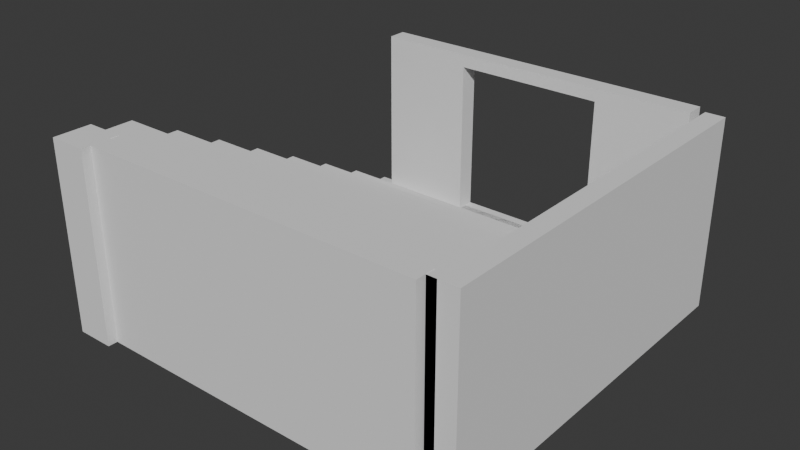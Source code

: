 # Source: TestRoom1.blend  (saved by Blender 5.0.118; exported with 4.5.12 LTS)
import bpy
from mathutils import Matrix  # noqa: F401  (used for matrix-valued properties, if any)

bpy.ops.wm.read_factory_settings(use_empty=True)
scene = bpy.context.scene
scene.name = 'Scene'

# ---- collections
col_collection = bpy.data.collections.new('Collection'); scene.collection.children.link(col_collection)
col_floors = bpy.data.collections.new('Floors'); col_collection.children.link(col_floors)
col_pillars = bpy.data.collections.new('Pillars'); col_collection.children.link(col_pillars)
col_entrences = bpy.data.collections.new('Entrences'); col_collection.children.link(col_entrences)
col_walls = bpy.data.collections.new('walls'); col_collection.children.link(col_walls)

# ---- world
world_world = bpy.data.worlds.new('World'); scene.world = world_world
world_world.use_nodes = True; world_world.node_tree.nodes.clear()
_N = world_world.node_tree.nodes; _L = world_world.node_tree.links
n0 = _N.new('ShaderNodeOutputWorld'); n0.name = 'World Output'; n0.location = (200, 100)
n1 = _N.new('ShaderNodeBackground'); n1.name = 'Background'; n1.location = (-200, 100)
n1.inputs[0].default_value = (0.05088, 0.05088, 0.05088, 1.0)
_L.new(n1.outputs[0], n0.inputs[0])
n0.is_active_output = True
world_world.color = (0.05088, 0.05088, 0.05088)
world_world.sun_shadow_jitter_overblur = 0.0

# ---- meshes
me_cube_007 = bpy.data.meshes.new('Cube.007')
me_cube_007.from_pydata([(-4.99, -4.99, -0.49), (-5.0, -4.99, 4.5), (4.99, -4.99, -0.49), (5.0, -4.99, 4.5), (-4.99, 4.99, -0.49), (4.99, 4.99, -0.49), (-4.995, 0.0, 2.005), (4.995, 0.0, 2.005)], [], [(6, 7, 5, 4), (3, 2, 5, 7), (0, 4, 5, 2), (1, 6, 4, 0), (2, 3, 1, 0), (1, 3, 7, 6)])
_uv = me_cube_007.uv_layers.new(name='UVMap')
_uv.uv.foreach_set('vector', [0.0, 0.0, 0.0, 0.0, 0.0, 0.0, 0.0, 0.0, 0.0, 0.0, 0.0, 0.0, 0.0, 0.0, 0.0, 0.0, 0.0, 0.0, 0.0, 0.0, 0.0, 0.0, 0.0, 0.0, 0.0, 0.0, 0.0, 0.0, 0.0, 0.0, 0.0, 0.0, 0.0, 0.0, 0.0, 0.0, 0.0, 0.0, 0.0, 0.0, 0.0, 0.0, 0.0, 0.0, 0.0, 0.0, 0.0, 0.0])
me_cube_007.update()
me_cube_003 = bpy.data.meshes.new('Cube.003')
me_cube_003.from_pydata([(-5.0, -5.0, -0.49), (-5.0, -5.0, 0.01), (-5.0, 5.0, -0.49), (-5.0, 5.0, 0.01), (5.0, -5.0, -0.49), (5.0, -5.0, 0.01), (5.0, 5.0, -0.49), (5.0, 5.0, 0.01)], [], [(0, 1, 3, 2), (2, 3, 7, 6), (6, 7, 5, 4), (4, 5, 1, 0), (2, 6, 4, 0), (7, 3, 1, 5)])
_uv = me_cube_003.uv_layers.new(name='UVMap')
_uv.uv.foreach_set('vector', [0.375, 0.0, 0.625, 0.0, 0.625, 0.25, 0.375, 0.25, 0.375, 0.25, 0.625, 0.25, 0.625, 0.5, 0.375, 0.5, 0.375, 0.5, 0.625, 0.5, 0.625, 0.75, 0.375, 0.75, 0.375, 0.75, 0.625, 0.75, 0.625, 1.0, 0.375, 1.0, 0.125, 0.5, 0.375, 0.5, 0.375, 0.75, 0.125, 0.75, 0.625, 0.5, 0.875, 0.5, 0.875, 0.75, 0.625, 0.75])
me_cube_003.update()
me_cube_001 = bpy.data.meshes.new('Cube.001')
me_cube_001.from_pydata([(-4.99, -4.99, -0.49), (-5.0, -4.99, 4.5), (-4.99, 3.75, -0.49), (-4.99, 2.5, -0.49), (-4.99, 4.99, 2.235e-07), (-4.99, 3.75, 2.235e-07), (-5.0, 3.75, 0.6529), (-5.0, 2.5, 0.6529), (-5.0, 2.5, 1.296), (-5.0, 1.25, 1.296), (-5.0, 1.25, 1.939), (-5.0, 4.768e-07, 1.939), (-5.0, 0.0, 2.581), (-5.0, -1.25, 2.581), (-5.0, -1.25, 3.224), (-5.0, -2.5, 3.224), (-5.0, -2.5, 3.867), (-5.0, -3.75, 3.867), (-5.0, -3.75, 4.5), (-4.99, 1.25, -0.49), (-4.99, 4.768e-07, -0.49), (-4.99, -1.25, -0.49), (-4.99, -2.5, -0.49), (-4.99, -3.75, -0.49), (-5.0, -4.99, 3.867), (-5.0, -4.99, 3.242), (-5.0, -4.99, 2.581), (-5.0, -4.99, 1.939), (-5.0, -4.99, 1.296), (-5.0, -4.99, 0.6529), (-4.99, -4.99, 0.01), (-5.0, -3.75, 3.224), (-5.0, -2.5, 2.581), (-5.0, -3.75, 2.581), (-5.0, -1.25, 1.939), (-5.0, -2.5, 1.939), (-5.0, -3.75, 1.939), (-5.0, -1.25, 1.296), (-5.0, -2.5, 1.296), (-5.0, 4.768e-07, 1.296), (-5.0, -3.75, 1.296), (-5.0, -1.25, 0.6529), (-5.0, 4.768e-07, 0.6529), (-5.0, -3.75, 0.6529), (-5.0, 1.25, 0.6529), (-5.0, -2.5, 0.6529), (-4.99, 2.5, 0.01), (-4.99, -1.25, 0.01), (-4.99, 4.768e-07, 0.01), (-4.99, -3.75, 0.01), (-4.99, 1.25, 0.01), (-4.99, -2.5, 0.01), (4.99, -4.99, -0.49), (5.0, -4.99, 4.5), (4.99, 3.75, -0.49), (4.99, 2.5, -0.49), (4.99, 4.99, 2.235e-07), (4.99, 3.75, 2.235e-07), (5.0, 3.75, 0.6529), (5.0, 2.5, 0.6529), (5.0, 2.5, 1.296), (5.0, 1.25, 1.296), (5.0, 1.25, 1.939), (5.0, 4.768e-07, 1.939), (5.0, 0.0, 2.581), (5.0, -1.25, 2.581), (5.0, -1.25, 3.224), (5.0, -2.5, 3.224), (5.0, -2.5, 3.867), (5.0, -3.75, 3.867), (5.0, -3.75, 4.5), (4.99, 1.25, -0.49), (4.99, 4.768e-07, -0.49), (4.99, -1.25, -0.49), (4.99, -2.5, -0.49), (4.99, -3.75, -0.49), (5.0, -4.99, 3.867), (5.0, -4.99, 3.242), (5.0, -4.99, 2.581), (5.0, -4.99, 1.939), (5.0, -4.99, 1.296), (5.0, -4.99, 0.6529), (4.99, -4.99, 0.01), (5.0, -3.75, 3.224), (5.0, -2.5, 2.581), (5.0, -3.75, 2.581), (5.0, -1.25, 1.939), (5.0, -2.5, 1.939), (5.0, -3.75, 1.939), (5.0, -1.25, 1.296), (5.0, -2.5, 1.296), (5.0, 4.768e-07, 1.296), (5.0, -3.75, 1.296), (5.0, -1.25, 0.6529), (5.0, 4.768e-07, 0.6529), (5.0, -3.75, 0.6529), (5.0, 1.25, 0.6529), (5.0, -2.5, 0.6529), (4.99, 2.5, 0.01), (4.99, -1.25, 0.01), (4.99, 4.768e-07, 0.01), (4.99, -3.75, 0.01), (4.99, 1.25, 0.01), (4.99, -2.5, 0.01), (-4.99, 4.99, -0.49), (4.99, 4.99, -0.49)], [], [(1, 53, 70, 18), (76, 53, 1, 24), (6, 58, 57, 5), (3, 55, 71, 19), (5, 57, 56, 4), (2, 54, 55, 3), (20, 72, 73, 21), (18, 70, 69, 17), (17, 69, 68, 16), (16, 68, 67, 15), (15, 67, 66, 14), (14, 66, 65, 13), (13, 65, 64, 12), (12, 64, 63, 11), (11, 63, 62, 10), (10, 62, 61, 9), (9, 61, 60, 8), (8, 60, 59, 7), (7, 59, 58, 6), (21, 73, 74, 22), (17, 24, 1, 18), (22, 23, 49, 51), (21, 22, 51, 47), (20, 21, 47, 48), (19, 20, 48, 50), (3, 19, 50, 46), (2, 3, 46, 5), (23, 0, 30, 49), (25, 24, 17, 31), (31, 17, 16, 15), (32, 15, 14, 13), (26, 25, 31, 33), (33, 31, 15, 32), (35, 32, 13, 34), (27, 26, 33, 36), (34, 13, 12, 11), (36, 33, 32, 35), (39, 11, 10, 9), (28, 27, 36, 40), (40, 36, 35, 38), (38, 35, 34, 37), (37, 34, 11, 39), (42, 39, 9, 44), (29, 28, 40, 43), (43, 40, 38, 45), (44, 9, 8, 7), (45, 38, 37, 41), (41, 37, 39, 42), (51, 49, 43, 45), (5, 46, 7, 6), (47, 51, 45, 41), (49, 30, 29, 43), (48, 47, 41, 42), (50, 48, 42, 44), (46, 50, 44, 7), (78, 77, 25, 26), (79, 78, 26, 27), (80, 79, 27, 28), (81, 80, 28, 29), (82, 81, 29, 30), (22, 74, 75, 23), (19, 71, 72, 20), (52, 82, 30, 0), (23, 75, 52, 0), (69, 70, 53, 76), (74, 103, 101, 75), (73, 99, 103, 74), (72, 100, 99, 73), (71, 102, 100, 72), (55, 98, 102, 71), (54, 57, 98, 55), (75, 101, 82, 52), (77, 83, 69, 76), (83, 67, 68, 69), (84, 65, 66, 67), (78, 85, 83, 77), (85, 84, 67, 83), (87, 86, 65, 84), (79, 88, 85, 78), (86, 63, 64, 65), (88, 87, 84, 85), (91, 61, 62, 63), (80, 92, 88, 79), (92, 90, 87, 88), (90, 89, 86, 87), (89, 91, 63, 86), (94, 96, 61, 91), (81, 95, 92, 80), (95, 97, 90, 92), (96, 59, 60, 61), (97, 93, 89, 90), (93, 94, 91, 89), (103, 97, 95, 101), (57, 58, 59, 98), (99, 93, 97, 103), (101, 95, 81, 82), (100, 94, 93, 99), (102, 96, 94, 100), (98, 59, 96, 102), (77, 76, 24, 25), (54, 2, 104, 105), (4, 56, 105, 104), (4, 104, 2, 5), (57, 54, 105, 56)])
_uv = me_cube_001.uv_layers.new(name='UVMap')
_uv.uv.foreach_set('vector', [0.625, 0.75, 0.625, 0.75, 0.5469, 0.6562, 0.5469, 0.6562, 0.5938, 0.75, 0.625, 0.75, 0.625, 0.75, 0.5938, 0.75, 0.4924, 0.4364, 0.4924, 0.4364, 0.5492, 0.4999, 0.5492, 0.4999, 0.375, 0.5, 0.375, 0.5, 0.375, 0.5, 0.375, 0.5, 0.5492, 0.4999, 0.5492, 0.4999, 0.625, 0.5, 0.625, 0.5, 0.375, 0.5, 0.375, 0.5, 0.375, 0.5, 0.375, 0.5, 0.375, 0.5, 0.375, 0.5, 0.375, 0.5, 0.375, 0.5, 0.5469, 0.6562, 0.5469, 0.6562, 0.5422, 0.6606, 0.5422, 0.6606, 0.5422, 0.6606, 0.5422, 0.6606, 0.4671, 0.5691, 0.4671, 0.5691, 0.4671, 0.5691, 0.4671, 0.5691, 0.4639, 0.5747, 0.4639, 0.5747, 0.4639, 0.5747, 0.4639, 0.5747, 0.3924, 0.4858, 0.3924, 0.4858, 0.3924, 0.4858, 0.3924, 0.4858, 0.3921, 0.4937, 0.3921, 0.4937, 0.3921, 0.4937, 0.3921, 0.4937, 0.3252, 0.4079, 0.3252, 0.4079, 0.3252, 0.4079, 0.3252, 0.4079, 0.3581, 0.3592, 0.3581, 0.3592, 0.3581, 0.3592, 0.3581, 0.3592, 0.3489, 0.3393, 0.3489, 0.3393, 0.3489, 0.3393, 0.3489, 0.3393, 0.4146, 0.4006, 0.4146, 0.4006, 0.4146, 0.4006, 0.4146, 0.4006, 0.4132, 0.3845, 0.4132, 0.3845, 0.4132, 0.3845, 0.4132, 0.3845, 0.4792, 0.448, 0.4792, 0.448, 0.4792, 0.448, 0.4792, 0.448, 0.4924, 0.4364, 0.4924, 0.4364, 0.375, 0.5, 0.375, 0.5, 0.375, 0.5, 0.375, 0.5, 0.5422, 0.6606, 0.5938, 0.75, 0.625, 0.75, 0.5469, 0.6562, 0.375, 0.5, 0.375, 0.5, 0.3983, 0.5224, 0.3891, 0.5119, 0.375, 0.5, 0.375, 0.5, 0.3891, 0.5119, 0.3782, 0.4988, 0.375, 0.5, 0.375, 0.5, 0.3782, 0.4988, 0.3711, 0.4679, 0.375, 0.5, 0.375, 0.5, 0.3711, 0.4679, 0.3869, 0.4702, 0.375, 0.5, 0.375, 0.5, 0.3869, 0.4702, 0.4222, 0.4764, 0.375, 0.5, 0.375, 0.5, 0.4222, 0.4764, 0.5492, 0.4999, 0.375, 0.5, 0.375, 0.75, 0.4062, 0.75, 0.3983, 0.5224, 0.5625, 0.75, 0.5938, 0.75, 0.5422, 0.6606, 0.5182, 0.6376, 0.5182, 0.6376, 0.5422, 0.6606, 0.4671, 0.5691, 0.4639, 0.5747, 0.4489, 0.5621, 0.4639, 0.5747, 0.3924, 0.4858, 0.3921, 0.4937, 0.5313, 0.75, 0.5625, 0.75, 0.5182, 0.6376, 0.4942, 0.6146, 0.4942, 0.6146, 0.5182, 0.6376, 0.4639, 0.5747, 0.4489, 0.5621, 0.434, 0.5496, 0.4489, 0.5621, 0.3921, 0.4937, 0.3886, 0.495, 0.5, 0.75, 0.5313, 0.75, 0.4942, 0.6146, 0.4702, 0.5915, 0.3886, 0.495, 0.3921, 0.4937, 0.3252, 0.4079, 0.3581, 0.3592, 0.4702, 0.5915, 0.4942, 0.6146, 0.4489, 0.5621, 0.434, 0.5496, 0.3625, 0.3954, 0.3581, 0.3592, 0.3489, 0.3393, 0.4146, 0.4006, 0.4688, 0.75, 0.5, 0.75, 0.4702, 0.5915, 0.4463, 0.5685, 0.4463, 0.5685, 0.4702, 0.5915, 0.434, 0.5496, 0.419, 0.537, 0.419, 0.537, 0.434, 0.5496, 0.3886, 0.495, 0.3851, 0.4963, 0.3851, 0.4963, 0.3886, 0.495, 0.3581, 0.3592, 0.3625, 0.3954, 0.3668, 0.4317, 0.3625, 0.3954, 0.4146, 0.4006, 0.4007, 0.4354, 0.4375, 0.75, 0.4688, 0.75, 0.4463, 0.5685, 0.4223, 0.5454, 0.4223, 0.5454, 0.4463, 0.5685, 0.419, 0.537, 0.4041, 0.5244, 0.4007, 0.4354, 0.4146, 0.4006, 0.4132, 0.3845, 0.4792, 0.448, 0.4041, 0.5244, 0.419, 0.537, 0.3851, 0.4963, 0.3817, 0.4976, 0.3817, 0.4976, 0.3851, 0.4963, 0.3625, 0.3954, 0.3668, 0.4317, 0.3891, 0.5119, 0.3983, 0.5224, 0.4223, 0.5454, 0.4041, 0.5244, 0.5492, 0.4999, 0.4222, 0.4764, 0.4792, 0.448, 0.4924, 0.4364, 0.3782, 0.4988, 0.3891, 0.5119, 0.4041, 0.5244, 0.3817, 0.4976, 0.3983, 0.5224, 0.4062, 0.75, 0.4375, 0.75, 0.4223, 0.5454, 0.3711, 0.4679, 0.3782, 0.4988, 0.3817, 0.4976, 0.3668, 0.4317, 0.3869, 0.4702, 0.3711, 0.4679, 0.3668, 0.4317, 0.4007, 0.4354, 0.4222, 0.4764, 0.3869, 0.4702, 0.4007, 0.4354, 0.4792, 0.448, 0.5313, 0.75, 0.5625, 0.75, 0.5625, 0.75, 0.5313, 0.75, 0.5, 0.75, 0.5313, 0.75, 0.5313, 0.75, 0.5, 0.75, 0.4688, 0.75, 0.5, 0.75, 0.5, 0.75, 0.4688, 0.75, 0.4375, 0.75, 0.4688, 0.75, 0.4688, 0.75, 0.4375, 0.75, 0.4062, 0.75, 0.4375, 0.75, 0.4375, 0.75, 0.4062, 0.75, 0.375, 0.5, 0.375, 0.5, 0.375, 0.5, 0.375, 0.5, 0.375, 0.5, 0.375, 0.5, 0.375, 0.5, 0.375, 0.5, 0.375, 0.75, 0.4062, 0.75, 0.4062, 0.75, 0.375, 0.75, 0.375, 0.5, 0.375, 0.5, 0.375, 0.75, 0.375, 0.75, 0.5422, 0.6606, 0.5469, 0.6562, 0.625, 0.75, 0.5938, 0.75, 0.375, 0.5, 0.3891, 0.5119, 0.3983, 0.5224, 0.375, 0.5, 0.375, 0.5, 0.3782, 0.4988, 0.3891, 0.5119, 0.375, 0.5, 0.375, 0.5, 0.3711, 0.4679, 0.3782, 0.4988, 0.375, 0.5, 0.375, 0.5, 0.3869, 0.4702, 0.3711, 0.4679, 0.375, 0.5, 0.375, 0.5, 0.4222, 0.4764, 0.3869, 0.4702, 0.375, 0.5, 0.375, 0.5, 0.5492, 0.4999, 0.4222, 0.4764, 0.375, 0.5, 0.375, 0.5, 0.3983, 0.5224, 0.4062, 0.75, 0.375, 0.75, 0.5625, 0.75, 0.5182, 0.6376, 0.5422, 0.6606, 0.5938, 0.75, 0.5182, 0.6376, 0.4639, 0.5747, 0.4671, 0.5691, 0.5422, 0.6606, 0.4489, 0.5621, 0.3921, 0.4937, 0.3924, 0.4858, 0.4639, 0.5747, 0.5313, 0.75, 0.4942, 0.6146, 0.5182, 0.6376, 0.5625, 0.75, 0.4942, 0.6146, 0.4489, 0.5621, 0.4639, 0.5747, 0.5182, 0.6376, 0.434, 0.5496, 0.3886, 0.495, 0.3921, 0.4937, 0.4489, 0.5621, 0.5, 0.75, 0.4702, 0.5915, 0.4942, 0.6146, 0.5313, 0.75, 0.3886, 0.495, 0.3581, 0.3592, 0.3252, 0.4079, 0.3921, 0.4937, 0.4702, 0.5915, 0.434, 0.5496, 0.4489, 0.5621, 0.4942, 0.6146, 0.3625, 0.3954, 0.4146, 0.4006, 0.3489, 0.3393, 0.3581, 0.3592, 0.4688, 0.75, 0.4463, 0.5685, 0.4702, 0.5915, 0.5, 0.75, 0.4463, 0.5685, 0.419, 0.537, 0.434, 0.5496, 0.4702, 0.5915, 0.419, 0.537, 0.3851, 0.4963, 0.3886, 0.495, 0.434, 0.5496, 0.3851, 0.4963, 0.3625, 0.3954, 0.3581, 0.3592, 0.3886, 0.495, 0.3668, 0.4317, 0.4007, 0.4354, 0.4146, 0.4006, 0.3625, 0.3954, 0.4375, 0.75, 0.4223, 0.5454, 0.4463, 0.5685, 0.4688, 0.75, 0.4223, 0.5454, 0.4041, 0.5244, 0.419, 0.537, 0.4463, 0.5685, 0.4007, 0.4354, 0.4792, 0.448, 0.4132, 0.3845, 0.4146, 0.4006, 0.4041, 0.5244, 0.3817, 0.4976, 0.3851, 0.4963, 0.419, 0.537, 0.3817, 0.4976, 0.3668, 0.4317, 0.3625, 0.3954, 0.3851, 0.4963, 0.3891, 0.5119, 0.4041, 0.5244, 0.4223, 0.5454, 0.3983, 0.5224, 0.5492, 0.4999, 0.4924, 0.4364, 0.4792, 0.448, 0.4222, 0.4764, 0.3782, 0.4988, 0.3817, 0.4976, 0.4041, 0.5244, 0.3891, 0.5119, 0.3983, 0.5224, 0.4223, 0.5454, 0.4375, 0.75, 0.4062, 0.75, 0.3711, 0.4679, 0.3668, 0.4317, 0.3817, 0.4976, 0.3782, 0.4988, 0.3869, 0.4702, 0.4007, 0.4354, 0.3668, 0.4317, 0.3711, 0.4679, 0.4222, 0.4764, 0.4792, 0.448, 0.4007, 0.4354, 0.3869, 0.4702, 0.5625, 0.75, 0.5938, 0.75, 0.5938, 0.75, 0.5625, 0.75, 0.375, 0.5, 0.375, 0.5, 0.375, 0.5, 0.375, 0.5, 0.625, 0.5, 0.625, 0.5, 0.375, 0.5, 0.375, 0.5, 0.625, 0.5, 0.375, 0.5, 0.375, 0.5, 0.5492, 0.4999, 0.5492, 0.4999, 0.375, 0.5, 0.375, 0.5, 0.625, 0.5])
me_cube_001.update()
me_cube_017 = bpy.data.meshes.new('Cube.017')
me_cube_017.from_pydata([(-9.0, -10.0, -0.08333), (-9.0, -9.0, -0.08333), (-9.0, -11.0, -0.08333), (-10.0, -10.0, -0.08333), (-10.0, -9.0, -0.08333), (-10.0, -11.0, -0.08333), (-11.0, -10.0, -0.08333), (-11.0, -9.0, -0.08333), (-11.0, -11.0, -0.08333), (-9.0, -10.0, 0.9167), (-9.0, -11.0, 0.9167), (-10.0, -10.0, 0.9167), (-10.0, -9.0, 0.9167), (-10.0, -11.0, 0.9167), (-11.0, -10.0, 0.9167), (-11.0, -9.0, 0.9167), (-11.0, -11.0, 0.9167), (-9.0, -9.0, 0.9167)], [], [(0, 2, 5, 3), (0, 3, 4, 1), (3, 5, 8, 6), (3, 6, 7, 4), (9, 11, 13, 10), (11, 14, 16, 13), (11, 12, 15, 14), (5, 13, 16, 8), (7, 6, 14, 15), (0, 9, 10, 2), (8, 16, 14, 6), (2, 10, 13, 5), (4, 7, 15, 12), (1, 17, 9, 0), (1, 4, 12, 17), (12, 11, 9, 17)])
_uv = me_cube_017.uv_layers.new(name='UVMap')
_uv.uv.foreach_set('vector', [0.0, 0.0, 0.0, 0.0, 0.0, 0.0, 0.0, 0.0, 0.0, 0.0, 0.0, 0.0, 0.0, 0.0, 0.0, 0.0, 0.0, 0.0, 0.0, 0.0, 0.0, 0.0, 0.0, 0.0, 0.0, 0.0, 0.0, 0.0, 0.0, 0.0, 0.0, 0.0, 0.0, 0.0, 0.0, 0.0, 0.0, 0.0, 0.0, 0.0, 0.0, 0.0, 0.0, 0.0, 0.0, 0.0, 0.0, 0.0, 0.0, 0.0, 0.0, 0.0, 0.0, 0.0, 0.0, 0.0, 0.0, 0.0, 0.0, 0.0, 0.0, 0.0, 0.0, 0.0, 0.0, 0.0, 0.0, 0.0, 0.0, 0.0, 0.0, 0.0, 0.0, 0.0, 0.0, 0.0, 0.0, 0.0, 0.0, 0.0, 0.0, 0.0, 0.0, 0.0, 0.0, 0.0, 0.0, 0.0, 0.0, 0.0, 0.0, 0.0, 0.0, 0.0, 0.0, 0.0, 0.0, 0.0, 0.0, 0.0, 0.0, 0.0, 0.0, 0.0, 0.0, 0.0, 0.0, 0.0, 0.0, 0.0, 0.0, 0.0, 0.0, 0.0, 0.0, 0.0, 0.0, 0.0, 0.0, 0.0, 0.0, 0.0, 0.0, 0.0, 0.0, 0.0, 0.0, 0.0])
me_cube_017.materials.append(None)
me_cube_017.update()
me_vert_001 = bpy.data.meshes.new('Vert.001')
me_vert_001.from_pydata([(-4.5, -4.75, -0.5), (4.5, -4.75, -0.5), (-4.5, -4.75, 4.5), (4.5, -4.75, 4.5), (-4.5, -5.25, -0.5), (4.5, -5.25, -0.5), (-4.5, -5.25, 4.5), (4.5, -5.25, 4.5), (-2.0, -4.75, -0.5), (2.0, -4.75, -0.5), (2.0, -4.75, 4.5), (-2.0, -4.75, 4.5), (2.0, -5.25, -0.5), (-2.0, -5.25, -0.5), (-2.0, -5.25, 4.5), (2.0, -5.25, 4.5), (4.5, -4.75, 4.162), (4.5, -5.25, 4.162), (2.0, -5.25, 4.162), (2.0, -4.75, 4.162), (-4.5, -4.75, 4.162), (-4.5, -5.25, 4.162), (-2.0, -5.25, 4.162), (-2.0, -4.75, 4.162), (4.5, -5.25, -1.192e-07), (4.5, -4.75, -1.192e-07), (2.0, -5.25, -1.192e-07), (2.0, -4.75, -1.192e-07), (-4.5, -4.75, -1.192e-07), (-4.5, -5.25, -1.192e-07), (-2.0, -5.25, -1.192e-07), (-2.0, -4.75, -1.192e-07)], [], [(28, 0, 4, 29), (16, 3, 7, 17), (11, 14, 15, 10), (27, 19, 16, 25), (26, 24, 17, 18), (10, 19, 23, 11), (9, 1, 5, 12), (20, 2, 11, 23), (0, 8, 13, 4), (19, 10, 3, 16), (3, 10, 15, 7), (11, 2, 6, 14), (21, 22, 14, 6), (18, 17, 7, 15), (27, 26, 18, 19), (25, 16, 17, 24), (29, 30, 22, 21), (28, 20, 23, 31), (30, 31, 23, 22), (2, 20, 21, 6), (19, 18, 22, 23), (18, 15, 14, 22), (1, 25, 24, 5), (12, 5, 24, 26), (9, 27, 25, 1), (0, 28, 31, 8), (4, 13, 30, 29), (20, 28, 29, 21), (26, 27, 31, 30), (30, 13, 12, 26), (9, 12, 13, 8), (27, 9, 8, 31)])
me_vert_001.update()
me_vert = bpy.data.meshes.new('Vert')
me_vert.from_pydata([(-4.5, -4.75, -0.5), (4.5, -4.75, -0.5), (-4.5, -4.75, 5.5), (4.5, -4.75, 5.5), (-4.5, -5.25, -0.5), (4.5, -5.25, -0.5), (-4.5, -5.25, 5.5), (4.5, -5.25, 5.5)], [], [(0, 2, 3, 1), (4, 5, 7, 6), (2, 0, 4, 6), (3, 2, 6, 7), (1, 3, 7, 5), (0, 1, 5, 4)])
me_vert.update()
me_vert_002 = bpy.data.meshes.new('Vert.002')
me_vert_002.from_pydata([(-5.0, -4.75, -0.5), (5.0, -4.75, -0.5), (-5.0, -4.75, 5.5), (5.0, -4.75, 5.5), (-5.0, -5.25, -0.5), (5.0, -5.25, -0.5), (-5.0, -5.25, 5.5), (5.0, -5.25, 5.5)], [], [(0, 2, 3, 1), (4, 5, 7, 6), (2, 0, 4, 6), (3, 2, 6, 7), (1, 3, 7, 5), (0, 1, 5, 4)])
me_vert_002.update()

# ---- objects
ob_ucx_stairs_01 = bpy.data.objects.new('UCX_Stairs_01', me_cube_007)
ob_floor = bpy.data.objects.new('Floor', me_cube_003)
ob_stairs = bpy.data.objects.new('Stairs', me_cube_001)
ob_pillar = bpy.data.objects.new('Pillar', me_cube_017)
ob_centerdoorway = bpy.data.objects.new('CenterDoorway', me_vert_001)
ob_innerwall = bpy.data.objects.new('InnerWall', me_vert)
ob_outerwall = bpy.data.objects.new('OuterWall', me_vert_002)

# ---- transforms, parenting, visibility, modifiers, constraints
ob_ucx_stairs_01.location = (0.0, 0.0, 0.0)
ob_floor.location = (0.0, 0.0, 0.0)
ob_stairs.location = (0.0, 0.0, 0.0)
ob_pillar.location = (0.0, 0.0, -0.07333)
ob_pillar.scale = (0.5, 0.5, 5.0)
ob_centerdoorway.location = (0.0, 10.0, 0.01)
ob_innerwall.location = (0.0, 0.0, -0.07333)
ob_innerwall.scale = (1.0, 1.0, 0.8333)
ob_outerwall.location = (0.0, 0.0, -0.07333)
ob_outerwall.rotation_euler = (0.0, -0.0, 1.571)
ob_outerwall.scale = (1.0, 1.0, 0.8333)

# ---- collection membership
col_floors.objects.link(ob_ucx_stairs_01)
col_floors.objects.link(ob_floor)
col_floors.objects.link(ob_stairs)
col_pillars.objects.link(ob_pillar)
col_entrences.objects.link(ob_centerdoorway)
col_walls.objects.link(ob_innerwall)
col_walls.objects.link(ob_outerwall)

# ---- scene / render settings (as saved in the file)
scene.frame_start = 1; scene.frame_end = 250; scene.frame_set(1)
scene.render.engine = 'BLENDER_EEVEE_NEXT'
scene.render.bake_bias = 0.0
scene.render.bake_samples = 0
scene.cycles.sampling_pattern = 'TABULATED_SOBOL'
scene.eevee.use_volume_custom_range = False
bpy.context.view_layer.update()

# ---- added for rendering (the .blend has no active camera and no usable light): camera, sun
cam_auto = bpy.data.cameras.new('AutoCamera')
cam_auto.lens = 50.0
cam_auto.sensor_width = 36.0
cam_auto.clip_end = 1000.0
ob_auto_camera = bpy.data.objects.new('AutoCamera', cam_auto)
scene.collection.objects.link(ob_auto_camera)
ob_auto_camera.location = (14.6822, -17.8937, 13.8558)
ob_auto_camera.rotation_euler = (1.09748, -7.21219e-08, 0.694738)
scene.camera = ob_auto_camera
light_auto_sun = bpy.data.lights.new('AutoSun', 'SUN')
light_auto_sun.energy = 3.0
light_auto_sun.angle = 0.0523599
ob_auto_sun = bpy.data.objects.new('AutoSun', light_auto_sun)
scene.collection.objects.link(ob_auto_sun)
ob_auto_sun.rotation_euler = (0.872665, 0.174533, 0.523599)
bpy.context.view_layer.update()
